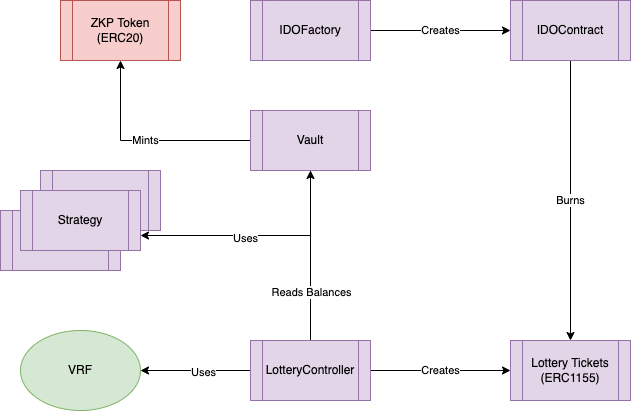

The diagram above was exported from draw.io. Its source (the exported page's mxGraphModel, read from the mxfile embedded in the PNG):
<mxGraphModel dx="946" dy="554" grid="1" gridSize="10" guides="1" tooltips="1" connect="1" arrows="1" fold="1" page="1" pageScale="1" pageWidth="827" pageHeight="1169" math="0" shadow="0">
  <root>
    <mxCell id="0" />
    <mxCell id="1" parent="0" />
    <mxCell id="i4Z2N66YS7kU8psrq4ql-2" value="ZKP Token (ERC20)" style="shape=process;whiteSpace=wrap;html=1;backgroundOutline=1;fillColor=#f8cecc;strokeColor=#b85450;" vertex="1" parent="1">
      <mxGeometry x="100" y="40" width="120" height="60" as="geometry" />
    </mxCell>
    <mxCell id="i4Z2N66YS7kU8psrq4ql-3" value="VRF" style="ellipse;whiteSpace=wrap;html=1;fillColor=#d5e8d4;strokeColor=#82b366;" vertex="1" parent="1">
      <mxGeometry x="60" y="370" width="120" height="80" as="geometry" />
    </mxCell>
    <mxCell id="i4Z2N66YS7kU8psrq4ql-14" value="Mints" style="edgeStyle=orthogonalEdgeStyle;rounded=0;orthogonalLoop=1;jettySize=auto;html=1;" edge="1" parent="1" source="i4Z2N66YS7kU8psrq4ql-4" target="i4Z2N66YS7kU8psrq4ql-2">
      <mxGeometry relative="1" as="geometry" />
    </mxCell>
    <mxCell id="i4Z2N66YS7kU8psrq4ql-16" style="edgeStyle=orthogonalEdgeStyle;rounded=0;orthogonalLoop=1;jettySize=auto;html=1;entryX=1;entryY=0.75;entryDx=0;entryDy=0;" edge="1" parent="1" source="i4Z2N66YS7kU8psrq4ql-4" target="i4Z2N66YS7kU8psrq4ql-8">
      <mxGeometry relative="1" as="geometry">
        <Array as="points">
          <mxPoint x="350" y="275" />
        </Array>
      </mxGeometry>
    </mxCell>
    <mxCell id="i4Z2N66YS7kU8psrq4ql-17" value="Uses" style="edgeLabel;html=1;align=center;verticalAlign=middle;resizable=0;points=[];" vertex="1" connectable="0" parent="i4Z2N66YS7kU8psrq4ql-16">
      <mxGeometry x="0.1149" y="2" relative="1" as="geometry">
        <mxPoint as="offset" />
      </mxGeometry>
    </mxCell>
    <mxCell id="i4Z2N66YS7kU8psrq4ql-4" value="Vault" style="shape=process;whiteSpace=wrap;html=1;backgroundOutline=1;fillColor=#e1d5e7;strokeColor=#9673a6;" vertex="1" parent="1">
      <mxGeometry x="290" y="150" width="120" height="60" as="geometry" />
    </mxCell>
    <mxCell id="i4Z2N66YS7kU8psrq4ql-5" value="Lottery Tickets (ERC1155)" style="shape=process;whiteSpace=wrap;html=1;backgroundOutline=1;fillColor=#e1d5e7;strokeColor=#9673a6;" vertex="1" parent="1">
      <mxGeometry x="550" y="380" width="120" height="60" as="geometry" />
    </mxCell>
    <mxCell id="i4Z2N66YS7kU8psrq4ql-6" value="Strategy" style="shape=process;whiteSpace=wrap;html=1;backgroundOutline=1;fillColor=#e1d5e7;strokeColor=#9673a6;" vertex="1" parent="1">
      <mxGeometry x="40" y="250" width="120" height="60" as="geometry" />
    </mxCell>
    <mxCell id="i4Z2N66YS7kU8psrq4ql-7" value="Strategy" style="shape=process;whiteSpace=wrap;html=1;backgroundOutline=1;fillColor=#e1d5e7;strokeColor=#9673a6;" vertex="1" parent="1">
      <mxGeometry x="80" y="210" width="120" height="60" as="geometry" />
    </mxCell>
    <mxCell id="i4Z2N66YS7kU8psrq4ql-8" value="Strategy" style="shape=process;whiteSpace=wrap;html=1;backgroundOutline=1;fillColor=#e1d5e7;strokeColor=#9673a6;" vertex="1" parent="1">
      <mxGeometry x="60" y="230" width="120" height="60" as="geometry" />
    </mxCell>
    <mxCell id="i4Z2N66YS7kU8psrq4ql-19" value="Creates" style="edgeStyle=orthogonalEdgeStyle;rounded=0;orthogonalLoop=1;jettySize=auto;html=1;entryX=0;entryY=0.5;entryDx=0;entryDy=0;" edge="1" parent="1" source="i4Z2N66YS7kU8psrq4ql-11" target="i4Z2N66YS7kU8psrq4ql-5">
      <mxGeometry relative="1" as="geometry" />
    </mxCell>
    <mxCell id="i4Z2N66YS7kU8psrq4ql-20" style="edgeStyle=orthogonalEdgeStyle;rounded=0;orthogonalLoop=1;jettySize=auto;html=1;" edge="1" parent="1" source="i4Z2N66YS7kU8psrq4ql-11" target="i4Z2N66YS7kU8psrq4ql-4">
      <mxGeometry relative="1" as="geometry" />
    </mxCell>
    <mxCell id="i4Z2N66YS7kU8psrq4ql-21" value="Reads Balances" style="edgeLabel;html=1;align=center;verticalAlign=middle;resizable=0;points=[];" vertex="1" connectable="0" parent="i4Z2N66YS7kU8psrq4ql-20">
      <mxGeometry x="-0.4235" relative="1" as="geometry">
        <mxPoint as="offset" />
      </mxGeometry>
    </mxCell>
    <mxCell id="i4Z2N66YS7kU8psrq4ql-22" style="edgeStyle=orthogonalEdgeStyle;rounded=0;orthogonalLoop=1;jettySize=auto;html=1;entryX=1;entryY=0.5;entryDx=0;entryDy=0;" edge="1" parent="1" source="i4Z2N66YS7kU8psrq4ql-11" target="i4Z2N66YS7kU8psrq4ql-3">
      <mxGeometry relative="1" as="geometry" />
    </mxCell>
    <mxCell id="i4Z2N66YS7kU8psrq4ql-23" value="Uses" style="edgeLabel;html=1;align=center;verticalAlign=middle;resizable=0;points=[];" vertex="1" connectable="0" parent="i4Z2N66YS7kU8psrq4ql-22">
      <mxGeometry x="-0.1273" y="1" relative="1" as="geometry">
        <mxPoint as="offset" />
      </mxGeometry>
    </mxCell>
    <mxCell id="i4Z2N66YS7kU8psrq4ql-11" value="LotteryController" style="shape=process;whiteSpace=wrap;html=1;backgroundOutline=1;fillColor=#e1d5e7;strokeColor=#9673a6;" vertex="1" parent="1">
      <mxGeometry x="290" y="380" width="120" height="60" as="geometry" />
    </mxCell>
    <mxCell id="i4Z2N66YS7kU8psrq4ql-18" value="Creates" style="edgeStyle=orthogonalEdgeStyle;rounded=0;orthogonalLoop=1;jettySize=auto;html=1;entryX=0;entryY=0.5;entryDx=0;entryDy=0;" edge="1" parent="1" source="i4Z2N66YS7kU8psrq4ql-12" target="i4Z2N66YS7kU8psrq4ql-13">
      <mxGeometry relative="1" as="geometry" />
    </mxCell>
    <mxCell id="i4Z2N66YS7kU8psrq4ql-12" value="IDOFactory" style="shape=process;whiteSpace=wrap;html=1;backgroundOutline=1;fillColor=#e1d5e7;strokeColor=#9673a6;" vertex="1" parent="1">
      <mxGeometry x="290" y="40" width="120" height="60" as="geometry" />
    </mxCell>
    <mxCell id="i4Z2N66YS7kU8psrq4ql-25" value="Burns" style="edgeStyle=orthogonalEdgeStyle;rounded=0;orthogonalLoop=1;jettySize=auto;html=1;entryX=0.5;entryY=0;entryDx=0;entryDy=0;" edge="1" parent="1" source="i4Z2N66YS7kU8psrq4ql-13" target="i4Z2N66YS7kU8psrq4ql-5">
      <mxGeometry relative="1" as="geometry" />
    </mxCell>
    <mxCell id="i4Z2N66YS7kU8psrq4ql-13" value="IDOContract" style="shape=process;whiteSpace=wrap;html=1;backgroundOutline=1;fillColor=#e1d5e7;strokeColor=#9673a6;" vertex="1" parent="1">
      <mxGeometry x="550" y="40" width="120" height="60" as="geometry" />
    </mxCell>
  </root>
</mxGraphModel>